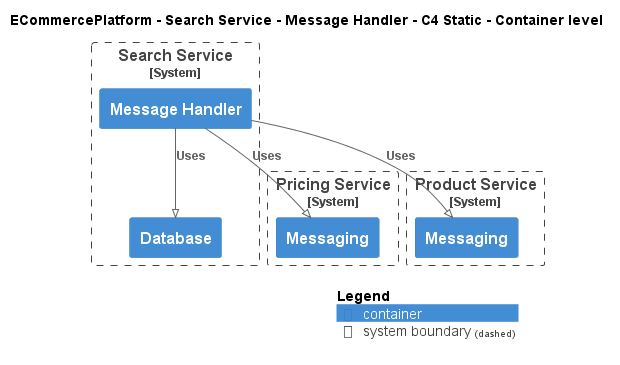

The diagram above was rendered by PlantUML. Its source (embedded in the PNG):
@startuml
!pragma layout smetana
!include ..\..\..\..\..\.c4s\C4_Container.puml

AddElementTag("c4interflow:lifecycle:new", $bgColor=green, $fontColor=#ffffff, $borderColor=green, $shadowing="False")
AddElementTag("c4interflow:lifecycle:changed", $bgColor=orange, $fontColor=#ffffff, $borderColor=orange, $shadowing="False")
AddElementTag("c4interflow:lifecycle:removed", $bgColor=red, $fontColor=#ffffff, $borderColor=red, $shadowing="False")

AddRelTag("c4interflow:lifecycle:new", $textColor=green, $lineColor=green)
AddRelTag("c4interflow:lifecycle:changed", $textColor=orange, $lineColor=orange)
AddRelTag("c4interflow:lifecycle:removed", $textColor=red, $lineColor=red)

SHOW_PERSON_PORTRAIT()
LAYOUT_TOP_DOWN()

skinparam linetype polyline

title ECommercePlatform - Search Service - Message Handler - C4 Static - Container level


System_Boundary(ECommercePlatform.SoftwareSystems.SearchService, "Search Service") {
    Container(ECommercePlatform.SoftwareSystems.SearchService.Containers.MessageHandler, "Message Handler", "", "")
    Container(ECommercePlatform.SoftwareSystems.SearchService.Containers.Database, "Database", "", "")
}

System_Boundary(ECommercePlatform.SoftwareSystems.PricingService, "Pricing Service") {
    Container(ECommercePlatform.SoftwareSystems.PricingService.Containers.Messaging, "Messaging", "", "")
}

System_Boundary(ECommercePlatform.SoftwareSystems.ProductService, "Product Service") {
    Container(ECommercePlatform.SoftwareSystems.ProductService.Containers.Messaging, "Messaging", "", "")
}

Rel(ECommercePlatform.SoftwareSystems.SearchService.Containers.MessageHandler, ECommercePlatform.SoftwareSystems.PricingService.Containers.Messaging, "Uses")
Rel(ECommercePlatform.SoftwareSystems.SearchService.Containers.MessageHandler, ECommercePlatform.SoftwareSystems.SearchService.Containers.Database, "Uses")
Rel(ECommercePlatform.SoftwareSystems.SearchService.Containers.MessageHandler, ECommercePlatform.SoftwareSystems.ProductService.Containers.Messaging, "Uses")


SHOW_LEGEND()
@enduml